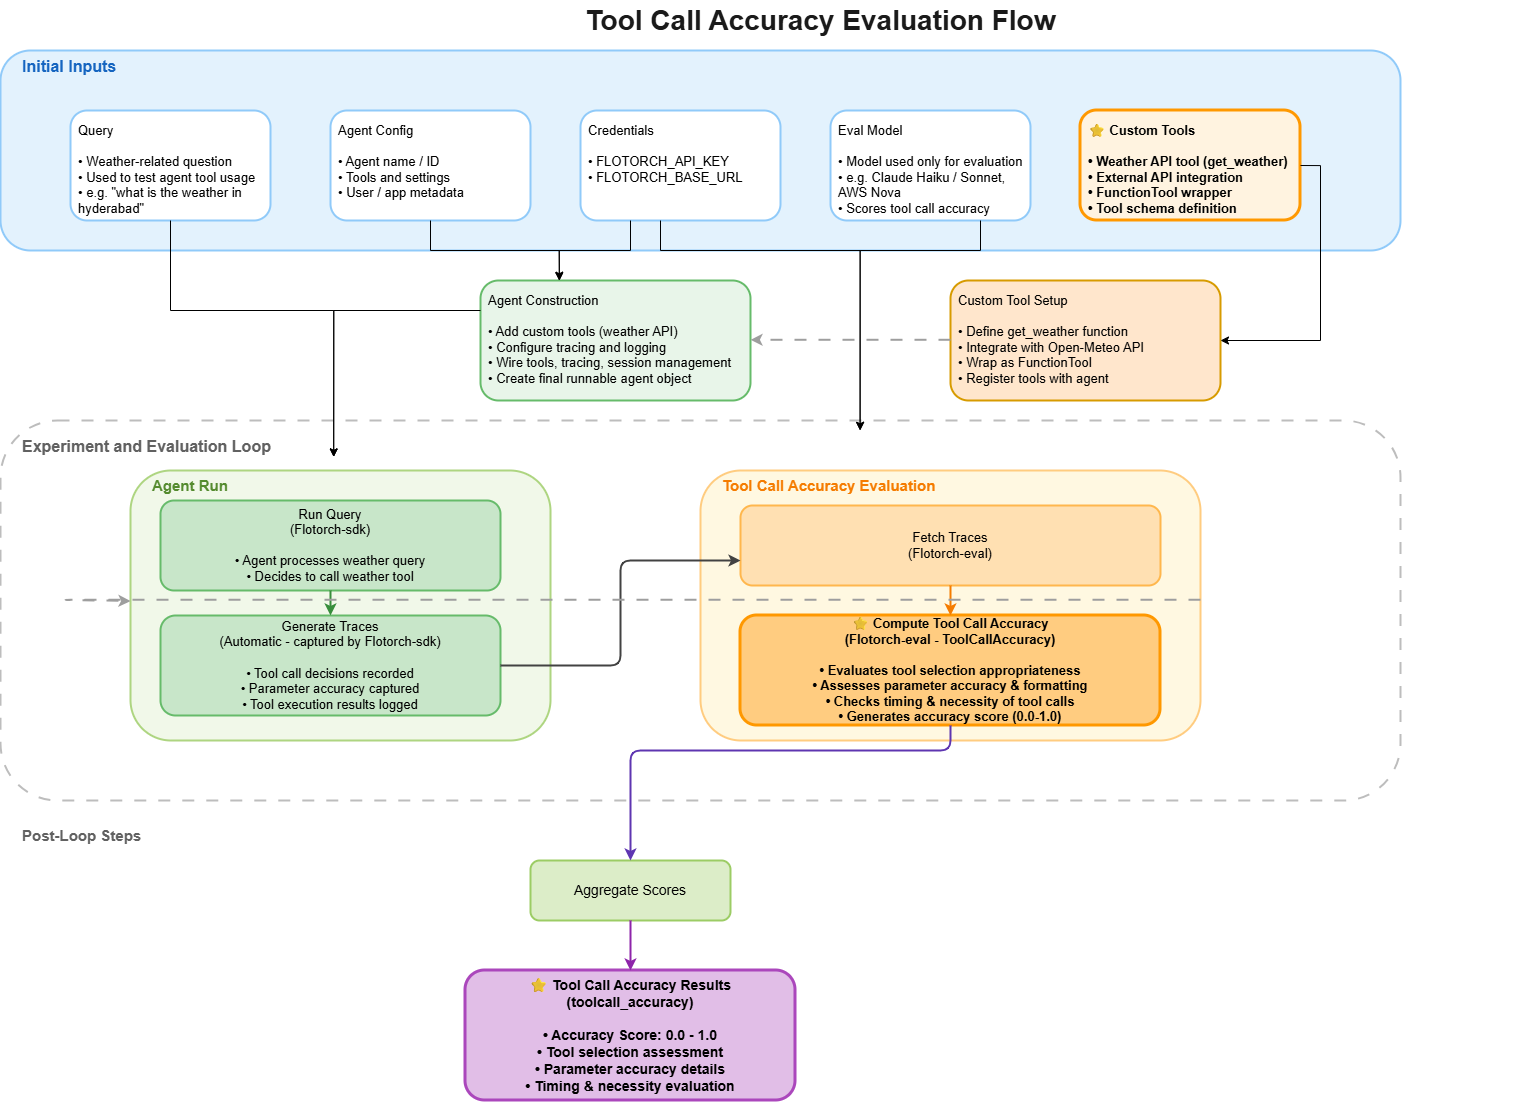

The diagram above was exported from draw.io. Its source (the exported page's mxGraphModel, read from the mxfile embedded in the PNG):
<mxGraphModel dx="1640" dy="1002" grid="1" gridSize="10" guides="1" tooltips="1" connect="1" arrows="1" fold="1" page="1" pageScale="1" pageWidth="1800" pageHeight="1400" math="0" shadow="0">
  <root>
    <mxCell id="0" />
    <mxCell id="1" parent="0" />
    <mxCell id="title" parent="1" style="text;html=1;strokeColor=none;fillColor=none;align=center;verticalAlign=middle;fontSize=28;fontStyle=1;fontColor=#1a1a1a" value="Tool Call Accuracy Evaluation Flow" vertex="1">
      <mxGeometry height="40" width="1400" x="200" as="geometry" />
    </mxCell>
    <mxCell id="initial-inputs-bg" parent="1" style="rounded=1;whiteSpace=wrap;html=1;fillColor=#e3f2fd;strokeColor=#90caf9;strokeWidth=2;" value="" vertex="1">
      <mxGeometry height="200" width="1400" x="80" y="50" as="geometry" />
    </mxCell>
    <mxCell id="initial-inputs-label" parent="1" style="text;html=1;strokeColor=none;fillColor=none;align=left;verticalAlign=top;fontSize=16;fontStyle=1;fontColor=#1565c0" value="Initial Inputs" vertex="1">
      <mxGeometry height="30" width="300" x="100" y="50" as="geometry" />
    </mxCell>
    <mxCell id="input-query" parent="1" style="rounded=1;whiteSpace=wrap;html=1;spacingTop=6;spacingLeft=6;fillColor=#ffffff;strokeColor=#90caf9;strokeWidth=2;fontSize=13;align=left;verticalAlign=top" value="Query&#10;&#10;• Weather-related question&#10;• Used to test agent tool usage&#10;• e.g. &quot;what is the weather in hyderabad&quot;" vertex="1">
      <mxGeometry height="110" width="200" x="150" y="110" as="geometry" />
    </mxCell>
    <mxCell id="input-agent-config" parent="1" style="rounded=1;whiteSpace=wrap;html=1;spacingTop=6;spacingLeft=6;fillColor=#ffffff;strokeColor=#90caf9;strokeWidth=2;fontSize=13;align=left;verticalAlign=top" value="Agent Config&#10;&#10;• Agent name / ID&#10;• Tools and settings&#10;• User / app metadata" vertex="1">
      <mxGeometry height="110" width="200" x="410" y="110" as="geometry" />
    </mxCell>
    <mxCell id="input-credentials" parent="1" style="rounded=1;whiteSpace=wrap;html=1;spacingTop=6;spacingLeft=6;fillColor=#ffffff;strokeColor=#90caf9;strokeWidth=2;fontSize=13;align=left;verticalAlign=top" value="Credentials&lt;br&gt;&lt;br&gt;• FLOTORCH_API_KEY&lt;br&gt;• FLOTORCH_BASE_URL&lt;div&gt;&lt;br/&gt;&lt;/div&gt;" vertex="1">
      <mxGeometry height="110" width="200" x="660" y="110" as="geometry" />
    </mxCell>
    <mxCell id="input-eval-model" parent="1" style="rounded=1;whiteSpace=wrap;html=1;spacingTop=6;spacingLeft=6;fillColor=#ffffff;strokeColor=#90caf9;strokeWidth=2;fontSize=13;align=left;verticalAlign=top" value="Eval Model&#10;&#10;• Model used only for evaluation&#10;• e.g. Claude Haiku / Sonnet, AWS Nova&#10;• Scores tool call accuracy" vertex="1">
      <mxGeometry height="110" width="200" x="910" y="110" as="geometry" />
    </mxCell>
    <mxCell id="input-custom-tools" parent="1" style="rounded=1;whiteSpace=wrap;html=1;spacingTop=6;spacingLeft=6;fillColor=#fff3e0;strokeColor=#ff9800;strokeWidth=3;fontSize=13;align=left;verticalAlign=top;fontStyle=1" value="⭐ Custom Tools&#10;&#10;• Weather API tool (get_weather)&#10;• External API integration&#10;• FunctionTool wrapper&#10;• Tool schema definition" vertex="1">
      <mxGeometry height="110" width="220" x="1160" y="110" as="geometry" />
    </mxCell>
    <mxCell id="inputs-join-node" parent="1" style="shape=ellipse;strokeColor=none;fillColor=none;" value="" vertex="1">
      <mxGeometry height="10" width="10" x="650" y="235" as="geometry" />
    </mxCell>
    <mxCell id="custom-tool-setup" parent="1" style="rounded=1;whiteSpace=wrap;html=1;spacingTop=6;spacingLeft=6;fillColor=#ffe6cc;strokeColor=#d79b00;strokeWidth=2;fontSize=13;align=left;verticalAlign=top" value="Custom Tool Setup&#10;&#10;• Define get_weather function&#10;• Integrate with Open-Meteo API&#10;• Wrap as FunctionTool&#10;• Register tools with agent" vertex="1">
      <mxGeometry height="120" width="270" x="1030" y="280" as="geometry" />
    </mxCell>
    <mxCell id="agent-construct" parent="1" style="rounded=1;whiteSpace=wrap;html=1;spacingTop=6;spacingLeft=6;fillColor=#e8f5e9;strokeColor=#66bb6a;strokeWidth=2;fontSize=13;align=left;verticalAlign=top" value="Agent Construction&#10;&#10;• Add custom tools (weather API)&#10;• Configure tracing and logging&#10;• Wire tools, tracing, session management&#10;• Create final runnable agent object" vertex="1">
      <mxGeometry height="120" width="270" x="560" y="280" as="geometry" />
    </mxCell>
    <mxCell id="loop-container" parent="1" style="rounded=1;whiteSpace=wrap;html=1;fillColor=#ffffff;strokeColor=#bdbdbd;strokeWidth=2;dashed=1;dashPattern=6 6;" value="" vertex="1">
      <mxGeometry height="380" width="1400" x="80" y="420" as="geometry" />
    </mxCell>
    <mxCell id="loop-label" parent="1" style="text;html=1;strokeColor=none;fillColor=none;align=left;verticalAlign=top;fontSize=16;fontStyle=1;fontColor=#616161" value="Experiment and Evaluation Loop" vertex="1">
      <mxGeometry height="30" width="400" x="100" y="430" as="geometry" />
    </mxCell>
    <mxCell id="agent-run-container" parent="1" style="rounded=1;whiteSpace=wrap;html=1;fillColor=#f1f8e9;strokeColor=#aed581;strokeWidth=2;" value="" vertex="1">
      <mxGeometry height="270" width="420" x="210" y="470" as="geometry" />
    </mxCell>
    <mxCell id="agent-run-label" parent="1" style="text;html=1;strokeColor=none;fillColor=none;align=left;verticalAlign=top;fontSize=15;fontStyle=1;fontColor=#558b2f" value="Agent Run" vertex="1">
      <mxGeometry height="30" width="200" x="230" y="470" as="geometry" />
    </mxCell>
    <mxCell id="run-query" parent="1" style="rounded=1;whiteSpace=wrap;html=1;fillColor=#c8e6c9;strokeColor=#66bb6a;strokeWidth=2;fontSize=13;align=center;verticalAlign=middle" value="Run Query&#10;(Flotorch-sdk)&#10;&#10;• Agent processes weather query&#10;• Decides to call weather tool" vertex="1">
      <mxGeometry height="90" width="340" x="240" y="500" as="geometry" />
    </mxCell>
    <mxCell id="generate-traces" parent="1" style="rounded=1;whiteSpace=wrap;html=1;fillColor=#c8e6c9;strokeColor=#66bb6a;strokeWidth=2;fontSize=13;align=center;verticalAlign=middle" value="Generate Traces&#10;(Automatic - captured by Flotorch-sdk)&#10;&#10;• Tool call decisions recorded&#10;• Parameter accuracy captured&#10;• Tool execution results logged" vertex="1">
      <mxGeometry height="100" width="340" x="240" y="615" as="geometry" />
    </mxCell>
    <mxCell id="edge-run-gentraces" edge="1" parent="1" source="run-query" style="endArrow=classic;rounded=1;strokeWidth=2;strokeColor=#388e3c;" target="generate-traces">
      <mxGeometry relative="1" as="geometry" />
    </mxCell>
    <mxCell id="eval-container" parent="1" style="rounded=1;whiteSpace=wrap;html=1;fillColor=#fff8e1;strokeColor=#ffcc80;strokeWidth=2;" value="" vertex="1">
      <mxGeometry height="270" width="500" x="780" y="470" as="geometry" />
    </mxCell>
    <mxCell id="eval-label" parent="1" style="text;html=1;strokeColor=none;fillColor=none;align=left;verticalAlign=top;fontSize=15;fontStyle=1;fontColor=#f57c00" value="Tool Call Accuracy Evaluation" vertex="1">
      <mxGeometry height="30" width="300" x="800" y="470" as="geometry" />
    </mxCell>
    <mxCell id="fetch-traces" parent="1" style="rounded=1;whiteSpace=wrap;html=1;fillColor=#ffe0b2;strokeColor=#ffb74d;strokeWidth=2;fontSize=13;align=center;verticalAlign=middle" value="Fetch Traces&#10;(Flotorch-eval)" vertex="1">
      <mxGeometry height="80" width="420" x="820" y="505" as="geometry" />
    </mxCell>
    <mxCell id="compute-tool-accuracy" parent="1" style="rounded=1;whiteSpace=wrap;html=1;fillColor=#ffcc80;strokeColor=#ff9800;strokeWidth=3;fontSize=13;align=center;verticalAlign=middle;fontStyle=1" value="⭐ Compute Tool Call Accuracy&#10;(Flotorch-eval - ToolCallAccuracy)&#10;&#10;• Evaluates tool selection appropriateness&#10;• Assesses parameter accuracy &amp; formatting&#10;• Checks timing &amp; necessity of tool calls&#10;• Generates accuracy score (0.0-1.0)" vertex="1">
      <mxGeometry height="110" width="420" x="820" y="615" as="geometry" />
    </mxCell>
    <mxCell id="edge-gentraces-fetch" edge="1" parent="1" source="generate-traces" style="endArrow=classic;rounded=1;strokeWidth=2;strokeColor=#424242;">
      <mxGeometry relative="1" as="geometry">
        <Array as="points">
          <mxPoint x="700" y="665" />
          <mxPoint x="700" y="560" />
        </Array>
        <mxPoint x="820" y="560" as="targetPoint" />
      </mxGeometry>
    </mxCell>
    <mxCell id="edge-fetch-compute" edge="1" parent="1" source="fetch-traces" style="endArrow=classic;rounded=1;strokeWidth=2;strokeColor=#f57c00;" target="compute-tool-accuracy">
      <mxGeometry relative="1" as="geometry" />
    </mxCell>
    <mxCell id="edge-loopback" edge="1" parent="1" style="endArrow=classic;rounded=1;strokeWidth=2;strokeColor=#9e9e9e;dashed=1;dashPattern=6 6;">
      <mxGeometry relative="1" as="geometry">
        <Array as="points">
          <mxPoint x="1280" y="599.29" />
          <mxPoint x="140" y="599.29" />
        </Array>
        <mxPoint x="1280" y="599.29" as="sourcePoint" />
        <mxPoint x="210" y="600.54" as="targetPoint" />
      </mxGeometry>
    </mxCell>
    <mxCell id="postloop-label" parent="1" style="text;html=1;strokeColor=none;fillColor=none;align=left;verticalAlign=top;fontSize=15;fontStyle=1;fontColor=#616161" value="Post-Loop Steps" vertex="1">
      <mxGeometry height="30" width="300" x="100" y="820" as="geometry" />
    </mxCell>
    <mxCell id="aggregate-scores" parent="1" style="rounded=1;whiteSpace=wrap;html=1;fillColor=#dcedc8;strokeColor=#9ccc65;strokeWidth=2;fontSize=14;align=center;verticalAlign=middle" value="Aggregate Scores" vertex="1">
      <mxGeometry height="60" width="200" x="610" y="860" as="geometry" />
    </mxCell>
    <mxCell id="tool-accuracy-results" parent="1" style="rounded=1;whiteSpace=wrap;html=1;fillColor=#e1bee7;strokeColor=#ab47bc;strokeWidth=3;fontSize=14;align=center;verticalAlign=middle;fontStyle=1" value="⭐ Tool Call Accuracy Results&#10;(toolcall_accuracy)&#10;&#10;• Accuracy Score: 0.0 - 1.0&#10;• Tool selection assessment&#10;• Parameter accuracy details&#10;• Timing &amp; necessity evaluation" vertex="1">
      <mxGeometry height="130" width="330" x="545" y="970" as="geometry" />
    </mxCell>
    <mxCell id="edge-compute-aggregate" edge="1" parent="1" source="compute-tool-accuracy" style="endArrow=classic;rounded=1;strokeWidth=2;strokeColor=#5e35b1;entryX=0.5;entryY=0;entryDx=0;entryDy=0;" target="aggregate-scores">
      <mxGeometry relative="1" as="geometry">
        <Array as="points">
          <mxPoint x="1030" y="750" />
          <mxPoint x="710" y="750" />
        </Array>
        <mxPoint x="700" y="860" as="targetPoint" />
      </mxGeometry>
    </mxCell>
    <mxCell id="edge-aggregate-results" edge="1" parent="1" source="aggregate-scores" style="endArrow=classic;rounded=1;strokeWidth=2;strokeColor=#8e24aa;exitX=0.5;exitY=1;exitDx=0;exitDy=0;" target="tool-accuracy-results">
      <mxGeometry relative="1" as="geometry">
        <Array as="points" />
        <mxPoint x="700" y="920" as="sourcePoint" />
      </mxGeometry>
    </mxCell>
    <mxCell id="edge-agent-config-to-construct" edge="1" parent="1" source="input-agent-config" style="edgeStyle=orthogonalEdgeStyle;rounded=0;orthogonalLoop=1;jettySize=auto;html=1;exitX=0.5;exitY=1;exitDx=0;exitDy=0;entryX=0.292;entryY=-0.003;entryDx=0;entryDy=0;entryPerimeter=0;" target="agent-construct">
      <mxGeometry relative="1" as="geometry" />
    </mxCell>
    <mxCell id="edge-credentials-to-construct" edge="1" parent="1" source="input-credentials" style="edgeStyle=orthogonalEdgeStyle;rounded=0;orthogonalLoop=1;jettySize=auto;html=1;exitX=0.25;exitY=1;exitDx=0;exitDy=0;entryX=0.292;entryY=0.003;entryDx=0;entryDy=0;entryPerimeter=0;" target="agent-construct">
      <mxGeometry relative="1" as="geometry" />
    </mxCell>
    <mxCell id="edge-query-to-loop" edge="1" parent="1" source="input-query" style="edgeStyle=orthogonalEdgeStyle;rounded=0;orthogonalLoop=1;jettySize=auto;html=1;exitX=0.5;exitY=1;exitDx=0;exitDy=0;entryX=0.783;entryY=0.88;entryDx=0;entryDy=0;entryPerimeter=0;" target="loop-label">
      <mxGeometry relative="1" as="geometry">
        <Array as="points">
          <mxPoint x="250" y="310" />
          <mxPoint x="413" y="310" />
        </Array>
      </mxGeometry>
    </mxCell>
    <mxCell id="edge-construct-to-loop" edge="1" parent="1" source="agent-construct" style="edgeStyle=orthogonalEdgeStyle;rounded=0;orthogonalLoop=1;jettySize=auto;html=1;exitX=0;exitY=0.25;exitDx=0;exitDy=0;entryX=0.783;entryY=0.88;entryDx=0;entryDy=0;entryPerimeter=0;" target="loop-label">
      <mxGeometry relative="1" as="geometry" />
    </mxCell>
    <mxCell id="p9oOGXepSbLPkMQ717m_-3" edge="1" parent="1" source="input-custom-tools" style="edgeStyle=orthogonalEdgeStyle;rounded=0;orthogonalLoop=1;jettySize=auto;html=1;exitX=1;exitY=0.5;exitDx=0;exitDy=0;entryX=1;entryY=0.5;entryDx=0;entryDy=0;" target="custom-tool-setup">
      <mxGeometry relative="1" as="geometry" />
    </mxCell>
    <mxCell id="p9oOGXepSbLPkMQ717m_-5" edge="1" parent="1" style="edgeStyle=orthogonalEdgeStyle;rounded=0;orthogonalLoop=1;jettySize=auto;html=1;entryX=0.614;entryY=0.026;entryDx=0;entryDy=0;entryPerimeter=0;" target="loop-container">
      <mxGeometry relative="1" as="geometry">
        <Array as="points">
          <mxPoint x="740" y="250" />
          <mxPoint x="940" y="250" />
        </Array>
        <mxPoint x="740" y="220" as="sourcePoint" />
      </mxGeometry>
    </mxCell>
    <mxCell id="p9oOGXepSbLPkMQ717m_-10" edge="1" parent="1" source="input-eval-model" style="edgeStyle=orthogonalEdgeStyle;rounded=0;orthogonalLoop=1;jettySize=auto;html=1;exitX=0.75;exitY=1;exitDx=0;exitDy=0;entryX=0.614;entryY=0.026;entryDx=0;entryDy=0;entryPerimeter=0;" target="loop-container">
      <mxGeometry relative="1" as="geometry">
        <Array as="points">
          <mxPoint x="1060" y="250" />
          <mxPoint x="940" y="250" />
        </Array>
      </mxGeometry>
    </mxCell>
    <mxCell id="p9oOGXepSbLPkMQ717m_-17" edge="1" parent="1" style="endArrow=classic;rounded=1;strokeWidth=2;strokeColor=#9e9e9e;dashed=1;dashPattern=6 6;entryX=1;entryY=0.5;entryDx=0;entryDy=0;">
      <mxGeometry relative="1" as="geometry">
        <Array as="points" />
        <mxPoint x="1030" y="339.29" as="sourcePoint" />
        <mxPoint x="830" y="339.29" as="targetPoint" />
      </mxGeometry>
    </mxCell>
  </root>
</mxGraphModel>